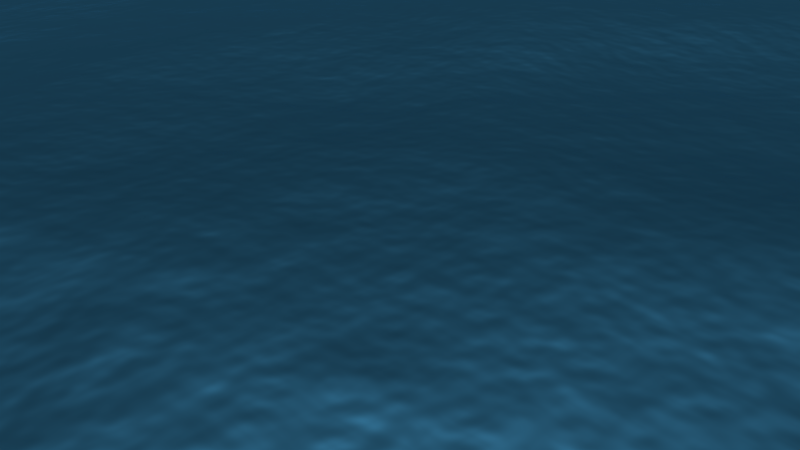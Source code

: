 # Source: jb-water2.blend  (saved by Blender 2.73.0; exported with 4.5.12 LTS)
import bpy
from mathutils import Matrix  # noqa: F401  (used for matrix-valued properties, if any)

bpy.ops.wm.read_factory_settings(use_empty=True)
scene = bpy.context.scene
scene.name = 'Scene'

# ---- collections
col_collection_1 = bpy.data.collections.new('Collection 1'); scene.collection.children.link(col_collection_1)

# ---- materials (node trees are filled in below, after node groups)
mat_material_001 = bpy.data.materials.new('Material.001')
mat_material_001.alpha_threshold = 0.0
mat_material_001.roughness = 0.5

# ---- material node trees
mat_material_001.use_nodes = True; mat_material_001.node_tree.nodes.clear()
_N = mat_material_001.node_tree.nodes; _L = mat_material_001.node_tree.links
n0 = _N.new('ShaderNodeBsdfAnisotropic'); n0.name = 'Glossy BSDF'; n0.location = (100, 300)
n0.distribution = 'GGX'
n0.inputs[0].default_value = (0.05474, 0.2751, 0.4969, 1.0)
n0.inputs[1].default_value = 0.2876
n1 = _N.new('ShaderNodeOutputMaterial'); n1.name = 'Material Output'; n1.location = (440, 245)
n2 = _N.new('ShaderNodeTexNoise'); n2.name = 'Noise Texture'; n2.location = (126, 111)
n2.inputs[2].default_value = 2.0
n3 = _N.new('ShaderNodeDisplacement'); n3.name = 'Displacement'; n3.location = (0, 0)
n3.inputs[1].default_value = 0.0
n3.inputs[2].default_value = 0.1
_L.new(n0.outputs[0], n1.inputs[0])
_L.new(n2.outputs[1], n3.inputs[0])
_L.new(n3.outputs[0], n1.inputs[2])
n1.is_active_output = True

# ---- world
world_world = bpy.data.worlds.new('World'); scene.world = world_world
world_world.color = (0.05088, 0.05088, 0.05088)
world_world.use_sun_shadow = False
world_world.sun_shadow_jitter_overblur = 0.0
world_world.cycles.sampling_method = 'MANUAL'
world_world.cycles.sample_map_resolution = 256

# ---- cameras
cam_camera = bpy.data.cameras.new('Camera')
cam_camera.clip_end = 100.0
cam_camera.lens = 35.0
cam_camera.sensor_width = 32.0
cam_camera.sensor_height = 18.0
cam_camera.ortho_scale = 7.314
cam_camera.dof.focus_distance = 0.0

# ---- lights
light_sun = bpy.data.lights.new('Sun', 'SUN')
light_sun.transmission_factor = 0.0
light_sun.angle = 0.1993
light_sun.energy = 7.1
light_sun.shadow_buffer_clip_start = 0.5
light_sun.shadow_soft_size = 0.1
light_sun.shadow_cascade_max_distance = 1000.0
light_sun.cycles.use_multiple_importance_sampling = False
light_lamp = bpy.data.lights.new('Lamp', 'POINT')
light_lamp.transmission_factor = 0.0
light_lamp.cutoff_distance = 30.0
light_lamp.energy = 100.0
light_lamp.shadow_buffer_clip_start = 1.001
light_lamp.shadow_soft_size = 0.1
light_lamp.shadow_maximum_resolution = 0.006
light_lamp.use_absolute_resolution = True
light_lamp.cycles.use_multiple_importance_sampling = False

# ---- meshes
me_plane = bpy.data.meshes.new('Plane')
me_plane.from_pydata([(-1.0, -1.0, 0.0), (1.0, -1.0, 0.0), (-1.0, 1.0, 0.0), (1.0, 1.0, 0.0)], [], [(0, 1, 3, 2)])
me_plane.materials.append(mat_material_001)
me_plane.use_remesh_preserve_volume = False
me_plane.use_remesh_preserve_attributes = False
me_plane.use_mirror_vertex_groups = False
me_plane.update()

# ---- objects
ob_sun = bpy.data.objects.new('Sun', light_sun)
ob_plane = bpy.data.objects.new('Plane', me_plane)
ob_lamp = bpy.data.objects.new('Lamp', light_lamp)
ob_camera = bpy.data.objects.new('Camera', cam_camera)

# ---- transforms, parenting, visibility, modifiers, constraints
ob_sun.location = (0.0, 12.17, 17.52)
ob_sun.lineart.crease_threshold = 0.0
ob_plane.location = (0.0, 0.0, 0.0)
ob_plane.lineart.crease_threshold = 0.0
_m = ob_plane.modifiers.new('Ocean', 'OCEAN')
_m.time = 0.05
_m.filepath = 'C:/Users/Gretchen/AppData/Local/Temp/blender_a12960/cache_ocean'
ob_lamp.location = (4.076, 1.005, 5.904)
ob_lamp.rotation_euler = (0.6503, 0.05522, 1.866)
ob_lamp.lock_rotations_4d = False
ob_lamp.empty_display_type = 'ARROWS'
ob_lamp.color = (0.0, 0.0, 0.0, 0.0)
ob_lamp.lineart.crease_threshold = 0.0
ob_camera.location = (7.481, -6.508, 5.344)
ob_camera.rotation_euler = (1.109, 0.01082, 0.8149)
ob_camera.lock_rotations_4d = False
ob_camera.empty_display_type = 'ARROWS'
ob_camera.color = (0.0, 0.0, 0.0, 0.0)
ob_camera.display_type = 'WIRE'
ob_camera.lineart.crease_threshold = 0.0

# ---- collection membership
col_collection_1.objects.link(ob_sun)
col_collection_1.objects.link(ob_plane)
col_collection_1.objects.link(ob_lamp)
col_collection_1.objects.link(ob_camera)

# ---- scene / render settings (as saved in the file)
scene.camera = ob_camera
scene.frame_start = 1; scene.frame_end = 251; scene.frame_set(250)
scene.render.engine = 'CYCLES'
scene.render.resolution_percentage = 50
scene.render.fps = 30
scene.render.dither_intensity = 0.0
scene.cycles.use_denoising = False
scene.cycles.samples = 10
scene.cycles.sampling_pattern = 'TABULATED_SOBOL'
scene.cycles.light_sampling_threshold = 0.0
scene.cycles.use_adaptive_sampling = False
scene.cycles.use_light_tree = False
scene.cycles.blur_glossy = 0.0
scene.cycles.pixel_filter_type = 'GAUSSIAN'
scene.cycles.sample_clamp_indirect = 0.0
scene.view_settings.view_transform = 'Standard'
bpy.context.view_layer.update()
